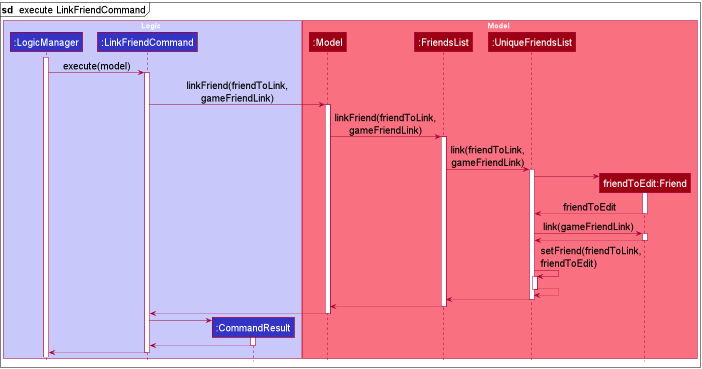

The diagram above was rendered by PlantUML. Its source (embedded in the PNG):
@startuml
!include style.puml
skinparam defaultFontSize 20
skinparam maxMessageSize 10

mainframe **sd**  execute LinkFriendCommand

box Logic LOGIC_COLOR_T1

participant ":LogicManager" as LogicManager LOGIC_COLOR
participant ":LinkFriendCommand" as LinkFriendCommand LOGIC_COLOR
participant ":CommandResult" as CommandResult LOGIC_COLOR
end box

box Model MODEL_COLOR_T1
participant ":Model" as Model MODEL_COLOR
participant ":FriendsList" as FriendsList MODEL_COLOR
participant ":UniqueFriendsList" as UniqueFriendsList MODEL_COLOR
participant "friendToEdit:Friend" as Friend MODEL_COLOR
end box

activate LogicManager

LogicManager -> LinkFriendCommand : execute(model)
activate LinkFriendCommand

LinkFriendCommand -> Model : linkFriend(friendToLink, gameFriendLink)
activate Model
Model -> FriendsList : linkFriend(friendToLink, gameFriendLink)
activate FriendsList
FriendsList -> UniqueFriendsList : link(friendToLink, gameFriendLink)
activate UniqueFriendsList
create Friend
UniqueFriendsList -> Friend
activate Friend
Friend --> UniqueFriendsList : friendToEdit
deactivate Friend
UniqueFriendsList -> Friend : link(gameFriendLink)
activate Friend
Friend --> UniqueFriendsList
deactivate Friend
UniqueFriendsList -> UniqueFriendsList : setFriend(friendToLink, friendToEdit)
activate UniqueFriendsList
UniqueFriendsList --> UniqueFriendsList
deactivate UniqueFriendsList
UniqueFriendsList --> FriendsList
deactivate UniqueFriendsList
FriendsList --> Model
deactivate FriendsList
Model --> LinkFriendCommand
deactivate Model

create CommandResult
LinkFriendCommand -> CommandResult
activate CommandResult

CommandResult --> LinkFriendCommand
deactivate CommandResult

return
@enduml